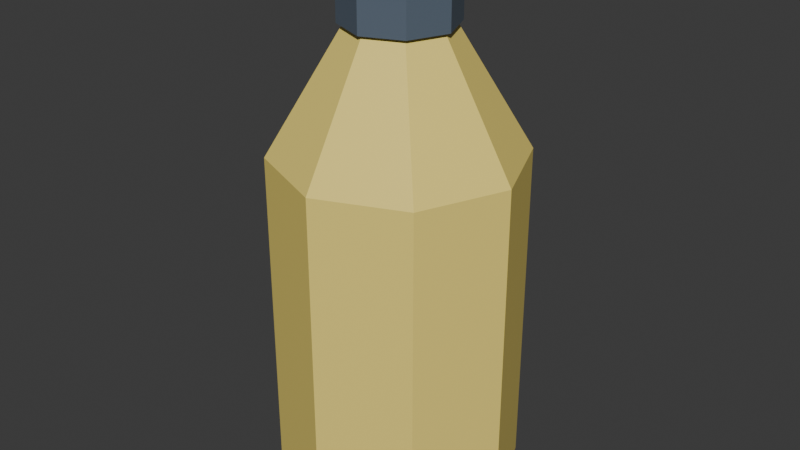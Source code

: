 # Source: litter_bottle.blend  (saved by Blender 5.2.45; exported with 4.5.12 LTS)
import bpy
from mathutils import Matrix  # noqa: F401  (used for matrix-valued properties, if any)

bpy.ops.wm.read_factory_settings(use_empty=True)
scene = bpy.context.scene
scene.name = 'Scene'

# ---- collections
col_collection = bpy.data.collections.new('Collection'); scene.collection.children.link(col_collection)

# ---- materials (node trees are filled in below, after node groups)
mat_mat_bottle = bpy.data.materials.new('mat_bottle')
mat_mat_cap = bpy.data.materials.new('mat_cap')

# ---- material node trees
mat_mat_bottle.use_nodes = True; mat_mat_bottle.node_tree.nodes.clear()
_N = mat_mat_bottle.node_tree.nodes; _L = mat_mat_bottle.node_tree.links
n0 = _N.new('ShaderNodeBsdfPrincipled'); n0.name = 'Principled BSDF'; n0.location = (-200, 100)
n0.inputs[0].default_value = (0.949, 0.7608, 0.1882, 1.0)
n0.inputs[2].default_value = 0.4
n0.inputs[10].default_value = 0.005
n1 = _N.new('ShaderNodeOutputMaterial'); n1.name = 'Material Output'; n1.location = (200, 100)
_L.new(n0.outputs[0], n1.inputs[0])
n1.is_active_output = True
mat_mat_cap.use_nodes = True; mat_mat_cap.node_tree.nodes.clear()
_N = mat_mat_cap.node_tree.nodes; _L = mat_mat_cap.node_tree.links
n0 = _N.new('ShaderNodeBsdfPrincipled'); n0.name = 'Principled BSDF'; n0.location = (-200, 100)
n0.inputs[0].default_value = (0.1059, 0.1412, 0.1882, 1.0)
n0.inputs[2].default_value = 0.4
n0.inputs[10].default_value = 0.005
n1 = _N.new('ShaderNodeOutputMaterial'); n1.name = 'Material Output'; n1.location = (200, 100)
_L.new(n0.outputs[0], n1.inputs[0])
n1.is_active_output = True

# ---- world
world_world = bpy.data.worlds.new('World'); scene.world = world_world
world_world.use_nodes = True; world_world.node_tree.nodes.clear()
_N = world_world.node_tree.nodes; _L = world_world.node_tree.links
n0 = _N.new('ShaderNodeOutputWorld'); n0.name = 'World Output'; n0.location = (200, 100)
n1 = _N.new('ShaderNodeBackground'); n1.name = 'Background'; n1.location = (-200, 100)
n1.inputs[0].default_value = (0.05088, 0.05088, 0.05088, 1.0)
_L.new(n1.outputs[0], n0.inputs[0])
n0.is_active_output = True
world_world.color = (0.05088, 0.05088, 0.05088)
world_world.sun_shadow_jitter_overblur = 0.0

# ---- meshes
me_cylinder = bpy.data.meshes.new('Cylinder')
me_cylinder.from_pydata([(0.0, 0.1, -0.14), (0.0, 0.1, 0.14), (0.07071, 0.07071, -0.14), (0.07071, 0.07071, 0.14), (0.1, 0.0, -0.14), (0.1, 0.0, 0.14), (0.07071, -0.07071, -0.14), (0.07071, -0.07071, 0.14), (0.0, -0.1, -0.14), (0.0, -0.1, 0.14), (-0.07071, -0.07071, -0.14), (-0.07071, -0.07071, 0.14), (-0.1, 0.0, -0.14), (-0.1, 0.0, 0.14), (-0.07071, 0.07071, -0.14), (-0.07071, 0.07071, 0.14), (0.0, 0.1, 0.14), (0.0, 0.04, 0.24), (0.07071, 0.07071, 0.14), (0.02828, 0.02828, 0.24), (0.1, 0.0, 0.14), (0.04, 0.0, 0.24), (0.07071, -0.07071, 0.14), (0.02828, -0.02828, 0.24), (0.0, -0.1, 0.14), (0.0, -0.04, 0.24), (-0.07071, -0.07071, 0.14), (-0.02828, -0.02828, 0.24), (-0.1, 0.0, 0.14), (-0.04, 0.0, 0.24), (-0.07071, 0.07071, 0.14), (-0.02828, 0.02828, 0.24), (0.0, 0.045, 0.24), (0.0, 0.045, 0.3), (0.03182, 0.03182, 0.24), (0.03182, 0.03182, 0.3), (0.045, 0.0, 0.24), (0.045, 0.0, 0.3), (0.03182, -0.03182, 0.24), (0.03182, -0.03182, 0.3), (0.0, -0.045, 0.24), (0.0, -0.045, 0.3), (-0.03182, -0.03182, 0.24), (-0.03182, -0.03182, 0.3), (-0.045, 0.0, 0.24), (-0.045, 0.0, 0.3), (-0.03182, 0.03182, 0.24), (-0.03182, 0.03182, 0.3)], [], [(0, 1, 3, 2), (2, 3, 5, 4), (4, 5, 7, 6), (6, 7, 9, 8), (8, 9, 11, 10), (10, 11, 13, 12), (3, 1, 15, 13, 11, 9, 7, 5), (12, 13, 15, 14), (14, 15, 1, 0), (0, 2, 4, 6, 8, 10, 12, 14), (16, 17, 19, 18), (18, 19, 21, 20), (20, 21, 23, 22), (22, 23, 25, 24), (24, 25, 27, 26), (26, 27, 29, 28), (19, 17, 31, 29, 27, 25, 23, 21), (28, 29, 31, 30), (30, 31, 17, 16), (16, 18, 20, 22, 24, 26, 28, 30), (32, 33, 35, 34), (34, 35, 37, 36), (36, 37, 39, 38), (38, 39, 41, 40), (40, 41, 43, 42), (42, 43, 45, 44), (35, 33, 47, 45, 43, 41, 39, 37), (44, 45, 47, 46), (46, 47, 33, 32), (32, 34, 36, 38, 40, 42, 44, 46)])
me_cylinder.polygons.foreach_set('material_index', [0, 0, 0, 0, 0, 0, 0, 0, 0, 0, 0, 0, 0, 0, 0, 0, 0, 0, 0, 0, 1, 1, 1, 1, 1, 1, 1, 1, 1, 1])
_uv = me_cylinder.uv_layers.new(name='UVMap')
_uv.uv.foreach_set('vector', [1.0, 0.5, 1.0, 1.0, 0.875, 1.0, 0.875, 0.5, 0.875, 0.5, 0.875, 1.0, 0.75, 1.0, 0.75, 0.5, 0.75, 0.5, 0.75, 1.0, 0.625, 1.0, 0.625, 0.5, 0.625, 0.5, 0.625, 1.0, 0.5, 1.0, 0.5, 0.5, 0.5, 0.5, 0.5, 1.0, 0.375, 1.0, 0.375, 0.5, 0.375, 0.5, 0.375, 1.0, 0.25, 1.0, 0.25, 0.5, 0.4197, 0.4197, 0.25, 0.49, 0.08029, 0.4197, 0.01, 0.25, 0.08029, 0.08029, 0.25, 0.01, 0.4197, 0.08029, 0.49, 0.25, 0.25, 0.5, 0.25, 1.0, 0.125, 1.0, 0.125, 0.5, 0.125, 0.5, 0.125, 1.0, 0.0, 1.0, 0.0, 0.5, 0.75, 0.49, 0.9197, 0.4197, 0.99, 0.25, 0.9197, 0.08029, 0.75, 0.01, 0.5803, 0.08029, 0.51, 0.25, 0.5803, 0.4197, 1.0, 0.5, 1.0, 1.0, 0.875, 1.0, 0.875, 0.5, 0.875, 0.5, 0.875, 1.0, 0.75, 1.0, 0.75, 0.5, 0.75, 0.5, 0.75, 1.0, 0.625, 1.0, 0.625, 0.5, 0.625, 0.5, 0.625, 1.0, 0.5, 1.0, 0.5, 0.5, 0.5, 0.5, 0.5, 1.0, 0.375, 1.0, 0.375, 0.5, 0.375, 0.5, 0.375, 1.0, 0.25, 1.0, 0.25, 0.5, 0.4197, 0.4197, 0.25, 0.49, 0.08029, 0.4197, 0.01, 0.25, 0.08029, 0.08029, 0.25, 0.01, 0.4197, 0.08029, 0.49, 0.25, 0.25, 0.5, 0.25, 1.0, 0.125, 1.0, 0.125, 0.5, 0.125, 0.5, 0.125, 1.0, 0.0, 1.0, 0.0, 0.5, 0.75, 0.49, 0.9197, 0.4197, 0.99, 0.25, 0.9197, 0.08029, 0.75, 0.01, 0.5803, 0.08029, 0.51, 0.25, 0.5803, 0.4197, 1.0, 0.5, 1.0, 1.0, 0.875, 1.0, 0.875, 0.5, 0.875, 0.5, 0.875, 1.0, 0.75, 1.0, 0.75, 0.5, 0.75, 0.5, 0.75, 1.0, 0.625, 1.0, 0.625, 0.5, 0.625, 0.5, 0.625, 1.0, 0.5, 1.0, 0.5, 0.5, 0.5, 0.5, 0.5, 1.0, 0.375, 1.0, 0.375, 0.5, 0.375, 0.5, 0.375, 1.0, 0.25, 1.0, 0.25, 0.5, 0.4197, 0.4197, 0.25, 0.49, 0.08029, 0.4197, 0.01, 0.25, 0.08029, 0.08029, 0.25, 0.01, 0.4197, 0.08029, 0.49, 0.25, 0.25, 0.5, 0.25, 1.0, 0.125, 1.0, 0.125, 0.5, 0.125, 0.5, 0.125, 1.0, 0.0, 1.0, 0.0, 0.5, 0.75, 0.49, 0.9197, 0.4197, 0.99, 0.25, 0.9197, 0.08029, 0.75, 0.01, 0.5803, 0.08029, 0.51, 0.25, 0.5803, 0.4197])
me_cylinder.materials.append(mat_mat_bottle)
me_cylinder.materials.append(mat_mat_cap)
me_cylinder.update()

# ---- objects
ob_litter_bottle = bpy.data.objects.new('litter_bottle', me_cylinder)

# ---- transforms, parenting, visibility, modifiers, constraints
ob_litter_bottle.location = (0.0, 0.0, 0.14)

# ---- collection membership
col_collection.objects.link(ob_litter_bottle)

# ---- scene / render settings (as saved in the file)
scene.frame_start = 1; scene.frame_end = 250; scene.frame_set(1)
scene.render.engine = 'BLENDER_EEVEE_NEXT'
scene.render.bake_bias = 0.0
scene.render.bake_samples = 0
scene.render.compositor_device = 'GPU'
scene.eevee.use_volume_custom_range = False
scene.eevee.fast_gi_thickness_near = 0.1
scene.eevee.fast_gi_thickness_far = 0.0
scene.eevee.ray_tracing_options.screen_trace_thickness = 0.1
bpy.context.view_layer.update()

# ---- added for rendering (the .blend has no active camera and no usable light): camera, sun
cam_auto = bpy.data.cameras.new('AutoCamera')
cam_auto.lens = 50.0
cam_auto.sensor_width = 36.0
cam_auto.clip_end = 1000.0
ob_auto_camera = bpy.data.objects.new('AutoCamera', cam_auto)
scene.collection.objects.link(ob_auto_camera)
ob_auto_camera.location = (0.483955, -0.580746, 0.607164)
ob_auto_camera.rotation_euler = (1.09748, -7.21219e-08, 0.694738)
scene.camera = ob_auto_camera
light_auto_sun = bpy.data.lights.new('AutoSun', 'SUN')
light_auto_sun.energy = 3.0
light_auto_sun.angle = 0.0523599
ob_auto_sun = bpy.data.objects.new('AutoSun', light_auto_sun)
scene.collection.objects.link(ob_auto_sun)
ob_auto_sun.rotation_euler = (0.872665, 0.174533, 0.523599)
bpy.context.view_layer.update()
